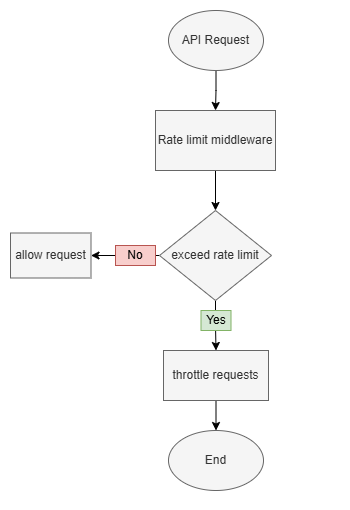

The diagram above was exported from draw.io. Its source (the exported page's mxGraphModel, read from the mxfile embedded in the PNG):
<mxGraphModel dx="1426" dy="875" grid="1" gridSize="10" guides="1" tooltips="1" connect="1" arrows="1" fold="1" page="1" pageScale="1" pageWidth="850" pageHeight="1100" math="0" shadow="0">
  <root>
    <mxCell id="0" />
    <mxCell id="1" parent="0" />
    <mxCell id="zA49SFYRFs503WraWA8I-3" parent="1" style="rounded=0;whiteSpace=wrap;html=1;strokeColor=none;" value="" vertex="1">
      <mxGeometry height="510" width="350" x="210" y="90" as="geometry" />
    </mxCell>
    <mxCell id="Ftw_NUoOUjWxqJidIJJu-19" edge="1" parent="1" source="Ftw_NUoOUjWxqJidIJJu-17" style="edgeStyle=orthogonalEdgeStyle;rounded=0;orthogonalLoop=1;jettySize=auto;html=1;" target="Ftw_NUoOUjWxqJidIJJu-18" value="">
      <mxGeometry relative="1" as="geometry" />
    </mxCell>
    <mxCell id="Ftw_NUoOUjWxqJidIJJu-17" parent="1" style="ellipse;whiteSpace=wrap;html=1;fillColor=#f5f5f5;fontColor=#333333;strokeColor=#666666;" value="API Request" vertex="1">
      <mxGeometry height="60" width="95" x="378" y="100" as="geometry" />
    </mxCell>
    <mxCell id="Ftw_NUoOUjWxqJidIJJu-21" edge="1" parent="1" source="Ftw_NUoOUjWxqJidIJJu-18" style="edgeStyle=orthogonalEdgeStyle;rounded=0;orthogonalLoop=1;jettySize=auto;html=1;" target="Ftw_NUoOUjWxqJidIJJu-20" value="">
      <mxGeometry relative="1" as="geometry" />
    </mxCell>
    <mxCell id="Ftw_NUoOUjWxqJidIJJu-18" parent="1" style="whiteSpace=wrap;html=1;fillColor=#f5f5f5;fontColor=#333333;strokeColor=#666666;" value="Rate limit middleware" vertex="1">
      <mxGeometry height="60" width="120" x="365" y="200" as="geometry" />
    </mxCell>
    <mxCell id="Ftw_NUoOUjWxqJidIJJu-23" edge="1" parent="1" source="Ftw_NUoOUjWxqJidIJJu-20" style="edgeStyle=orthogonalEdgeStyle;rounded=0;orthogonalLoop=1;jettySize=auto;html=1;" target="Ftw_NUoOUjWxqJidIJJu-22" value="">
      <mxGeometry relative="1" as="geometry" />
    </mxCell>
    <mxCell id="Ftw_NUoOUjWxqJidIJJu-25" edge="1" parent="1" source="Ftw_NUoOUjWxqJidIJJu-20" style="edgeStyle=orthogonalEdgeStyle;rounded=0;orthogonalLoop=1;jettySize=auto;html=1;" target="Ftw_NUoOUjWxqJidIJJu-24" value="">
      <mxGeometry relative="1" as="geometry" />
    </mxCell>
    <mxCell id="Ftw_NUoOUjWxqJidIJJu-20" parent="1" style="rhombus;whiteSpace=wrap;html=1;fillColor=#f5f5f5;fontColor=#333333;strokeColor=#666666;" value="exceed rate limit" vertex="1">
      <mxGeometry height="90" width="112" x="369" y="300" as="geometry" />
    </mxCell>
    <mxCell id="Ftw_NUoOUjWxqJidIJJu-27" edge="1" parent="1" source="Ftw_NUoOUjWxqJidIJJu-22" style="edgeStyle=orthogonalEdgeStyle;rounded=0;orthogonalLoop=1;jettySize=auto;html=1;exitX=0.5;exitY=1;exitDx=0;exitDy=0;entryX=0.5;entryY=0;entryDx=0;entryDy=0;" target="Ftw_NUoOUjWxqJidIJJu-26">
      <mxGeometry relative="1" as="geometry" />
    </mxCell>
    <mxCell id="Ftw_NUoOUjWxqJidIJJu-22" parent="1" style="whiteSpace=wrap;html=1;fillColor=#f5f5f5;fontColor=#333333;strokeColor=#666666;" value="throttle requests" vertex="1">
      <mxGeometry height="50" width="105" x="373" y="440" as="geometry" />
    </mxCell>
    <mxCell id="Ftw_NUoOUjWxqJidIJJu-24" parent="1" style="whiteSpace=wrap;html=1;fillColor=#f5f5f5;fontColor=#333333;strokeColor=#666666;" value="allow request" vertex="1">
      <mxGeometry height="45" width="80.5" x="220" y="322.5" as="geometry" />
    </mxCell>
    <mxCell id="Ftw_NUoOUjWxqJidIJJu-26" parent="1" style="ellipse;whiteSpace=wrap;html=1;fillColor=#f5f5f5;fontColor=#333333;strokeColor=#666666;" value="End" vertex="1">
      <mxGeometry height="60" width="95" x="378" y="520" as="geometry" />
    </mxCell>
    <mxCell id="nWvFXGZzDs1mSIxHajgV-1" parent="1" style="text;html=1;whiteSpace=wrap;strokeColor=#b85450;fillColor=#f8cecc;align=center;verticalAlign=middle;rounded=0;" value="No" vertex="1">
      <mxGeometry height="20" width="40" x="325" y="335" as="geometry" />
    </mxCell>
    <mxCell id="zA49SFYRFs503WraWA8I-1" parent="1" style="text;html=1;whiteSpace=wrap;strokeColor=#82b366;fillColor=#d5e8d4;align=center;verticalAlign=middle;rounded=0;" value="Yes" vertex="1">
      <mxGeometry height="20" width="30" x="410.5" y="400" as="geometry" />
    </mxCell>
  </root>
</mxGraphModel>